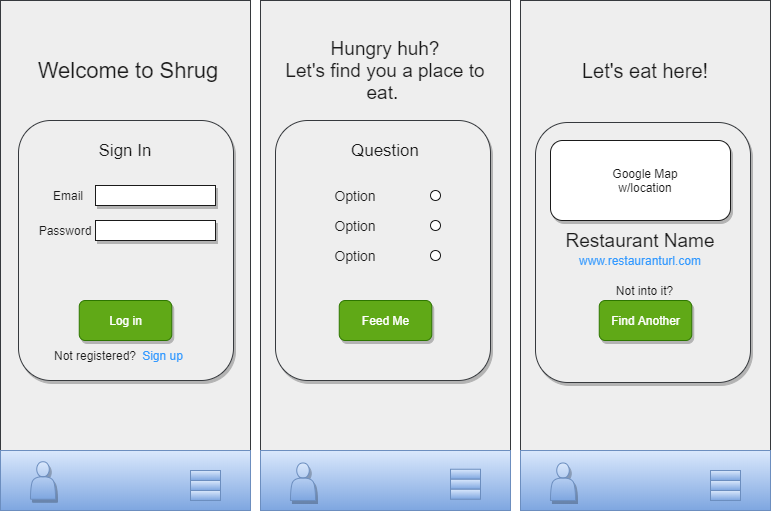

The diagram above was exported from draw.io. Its source (the exported page's mxGraphModel, read from the mxfile embedded in the PNG):
<mxGraphModel dx="548" dy="265" grid="1" gridSize="10" guides="1" tooltips="1" connect="1" arrows="1" fold="1" page="1" pageScale="1" pageWidth="850" pageHeight="1100" math="0" shadow="0">
  <root>
    <mxCell id="0" />
    <mxCell id="1" parent="0" />
    <mxCell id="2" value="" style="rounded=0;whiteSpace=wrap;html=1;fillColor=#eeeeee;strokeColor=#36393d;" parent="1" vertex="1">
      <mxGeometry x="30" y="10" width="250" height="510" as="geometry" />
    </mxCell>
    <mxCell id="4" value="" style="rounded=0;whiteSpace=wrap;html=1;fillColor=#eeeeee;strokeColor=#36393d;" parent="1" vertex="1">
      <mxGeometry x="550" y="10" width="250" height="510" as="geometry" />
    </mxCell>
    <mxCell id="5" value="" style="rounded=0;whiteSpace=wrap;html=1;fillColor=#eeeeee;strokeColor=#36393d;" parent="1" vertex="1">
      <mxGeometry x="290" y="10" width="250" height="510" as="geometry" />
    </mxCell>
    <mxCell id="6" value="" style="rounded=0;whiteSpace=wrap;html=1;gradientColor=#7ea6e0;fillColor=#dae8fc;strokeColor=#6c8ebf;" parent="1" vertex="1">
      <mxGeometry x="290" y="460" width="250" height="60" as="geometry" />
    </mxCell>
    <mxCell id="8" value="" style="rounded=0;whiteSpace=wrap;html=1;gradientColor=#7ea6e0;fillColor=#dae8fc;strokeColor=#6c8ebf;" parent="1" vertex="1">
      <mxGeometry x="550" y="460" width="250" height="60" as="geometry" />
    </mxCell>
    <mxCell id="9" value="" style="rounded=0;whiteSpace=wrap;html=1;fillColor=#dae8fc;strokeColor=#6c8ebf;gradientColor=#7ea6e0;" parent="1" vertex="1">
      <mxGeometry x="30" y="460" width="250" height="60" as="geometry" />
    </mxCell>
    <mxCell id="10" value="" style="rounded=1;whiteSpace=wrap;html=1;fillColor=#eeeeee;strokeColor=#36393d;shadow=1;" parent="1" vertex="1">
      <mxGeometry x="305" y="130" width="215" height="260" as="geometry" />
    </mxCell>
    <mxCell id="11" value="&lt;font style=&quot;font-size: 19px&quot;&gt;&lt;span&gt;Hungry huh?&lt;/span&gt;&lt;br&gt;&lt;font style=&quot;font-size: 19px&quot;&gt;Let's find you a place to eat.&amp;nbsp;&lt;/font&gt;&lt;/font&gt;" style="text;html=1;strokeColor=none;fillColor=none;align=center;verticalAlign=middle;whiteSpace=wrap;rounded=0;fontColor=#1A1A1A;" parent="1" vertex="1">
      <mxGeometry x="310" y="40" width="210" height="80" as="geometry" />
    </mxCell>
    <mxCell id="12" value="&lt;font style=&quot;font-size: 17px&quot;&gt;Question&lt;/font&gt;" style="text;html=1;strokeColor=none;fillColor=none;align=center;verticalAlign=middle;whiteSpace=wrap;rounded=0;fontColor=#1A1A1A;" parent="1" vertex="1">
      <mxGeometry x="340" y="140" width="150" height="40" as="geometry" />
    </mxCell>
    <mxCell id="13" value="&lt;font style=&quot;font-size: 14px&quot;&gt;Option&lt;/font&gt;" style="text;html=1;strokeColor=none;fillColor=none;align=center;verticalAlign=middle;whiteSpace=wrap;rounded=0;fontColor=#1A1A1A;" parent="1" vertex="1">
      <mxGeometry x="350" y="190" width="70" height="30" as="geometry" />
    </mxCell>
    <mxCell id="14" value="&lt;font style=&quot;font-size: 14px&quot;&gt;Option&lt;/font&gt;" style="text;html=1;strokeColor=none;fillColor=none;align=center;verticalAlign=middle;whiteSpace=wrap;rounded=0;fontColor=#1A1A1A;" parent="1" vertex="1">
      <mxGeometry x="350" y="250" width="70" height="30" as="geometry" />
    </mxCell>
    <mxCell id="15" value="&lt;font style=&quot;font-size: 14px&quot;&gt;Option&lt;/font&gt;" style="text;html=1;strokeColor=none;fillColor=none;align=center;verticalAlign=middle;whiteSpace=wrap;rounded=0;fontColor=#1A1A1A;" parent="1" vertex="1">
      <mxGeometry x="350" y="220" width="70" height="30" as="geometry" />
    </mxCell>
    <mxCell id="16" value="" style="ellipse;whiteSpace=wrap;html=1;aspect=fixed;fontColor=#1A1A1A;fillColor=#FFFFFF;strokeColor=#1A1A1A;" parent="1" vertex="1">
      <mxGeometry x="460" y="200" width="10" height="10" as="geometry" />
    </mxCell>
    <mxCell id="17" value="" style="ellipse;whiteSpace=wrap;html=1;aspect=fixed;fontColor=#1A1A1A;fillColor=#FFFFFF;strokeColor=#1A1A1A;" parent="1" vertex="1">
      <mxGeometry x="460" y="230" width="10" height="10" as="geometry" />
    </mxCell>
    <mxCell id="18" value="" style="ellipse;whiteSpace=wrap;html=1;aspect=fixed;fontColor=#1A1A1A;fillColor=#FFFFFF;strokeColor=#1A1A1A;" parent="1" vertex="1">
      <mxGeometry x="460" y="260" width="10" height="10" as="geometry" />
    </mxCell>
    <mxCell id="19" value="Feed Me" style="rounded=1;whiteSpace=wrap;html=1;fillColor=#60a917;strokeColor=#2D7600;fontColor=#ffffff;shadow=1;" parent="1" vertex="1">
      <mxGeometry x="368.75" y="310" width="92.5" height="40" as="geometry" />
    </mxCell>
    <mxCell id="20" value="" style="shape=actor;whiteSpace=wrap;html=1;shadow=1;gradientColor=#7ea6e0;fillColor=#dae8fc;strokeColor=#6c8ebf;" parent="1" vertex="1">
      <mxGeometry x="320" y="472.5" width="25" height="37.5" as="geometry" />
    </mxCell>
    <mxCell id="21" value="" style="shape=actor;whiteSpace=wrap;html=1;shadow=1;gradientColor=#7ea6e0;fillColor=#dae8fc;strokeColor=#6c8ebf;" parent="1" vertex="1">
      <mxGeometry x="580" y="472.5" width="25" height="37.5" as="geometry" />
    </mxCell>
    <mxCell id="22" value="" style="shape=actor;whiteSpace=wrap;html=1;shadow=1;gradientColor=#7ea6e0;fillColor=#dae8fc;strokeColor=#6c8ebf;" parent="1" vertex="1">
      <mxGeometry x="60" y="471.25" width="25" height="37.5" as="geometry" />
    </mxCell>
    <mxCell id="29" value="" style="rounded=0;whiteSpace=wrap;html=1;gradientColor=#7ea6e0;fillColor=#dae8fc;strokeColor=#6c8ebf;" parent="1" vertex="1">
      <mxGeometry x="220" y="480" width="30" height="10" as="geometry" />
    </mxCell>
    <mxCell id="30" value="" style="rounded=0;whiteSpace=wrap;html=1;gradientColor=#7ea6e0;fillColor=#dae8fc;strokeColor=#6c8ebf;" parent="1" vertex="1">
      <mxGeometry x="220" y="490" width="30" height="10" as="geometry" />
    </mxCell>
    <mxCell id="31" value="" style="rounded=0;whiteSpace=wrap;html=1;gradientColor=#7ea6e0;fillColor=#dae8fc;strokeColor=#6c8ebf;" parent="1" vertex="1">
      <mxGeometry x="220" y="500" width="30" height="10" as="geometry" />
    </mxCell>
    <mxCell id="33" value="" style="rounded=0;whiteSpace=wrap;html=1;gradientColor=#7ea6e0;fillColor=#dae8fc;strokeColor=#6c8ebf;" parent="1" vertex="1">
      <mxGeometry x="740" y="480" width="30" height="10" as="geometry" />
    </mxCell>
    <mxCell id="34" value="" style="rounded=0;whiteSpace=wrap;html=1;gradientColor=#7ea6e0;fillColor=#dae8fc;strokeColor=#6c8ebf;" parent="1" vertex="1">
      <mxGeometry x="740" y="490" width="30" height="10" as="geometry" />
    </mxCell>
    <mxCell id="35" value="" style="rounded=0;whiteSpace=wrap;html=1;gradientColor=#7ea6e0;fillColor=#dae8fc;strokeColor=#6c8ebf;" parent="1" vertex="1">
      <mxGeometry x="740" y="500" width="30" height="10" as="geometry" />
    </mxCell>
    <mxCell id="36" value="" style="rounded=0;whiteSpace=wrap;html=1;gradientColor=#7ea6e0;fillColor=#dae8fc;strokeColor=#6c8ebf;" parent="1" vertex="1">
      <mxGeometry x="480" y="478.75" width="30" height="10" as="geometry" />
    </mxCell>
    <mxCell id="37" value="" style="rounded=0;whiteSpace=wrap;html=1;gradientColor=#7ea6e0;fillColor=#dae8fc;strokeColor=#6c8ebf;" parent="1" vertex="1">
      <mxGeometry x="480" y="488.75" width="30" height="10" as="geometry" />
    </mxCell>
    <mxCell id="38" value="" style="rounded=0;whiteSpace=wrap;html=1;gradientColor=#7ea6e0;fillColor=#dae8fc;strokeColor=#6c8ebf;" parent="1" vertex="1">
      <mxGeometry x="480" y="498.75" width="30" height="10" as="geometry" />
    </mxCell>
    <mxCell id="40" value="&lt;font style=&quot;font-size: 20px&quot;&gt;Let's eat here!&lt;/font&gt;" style="text;html=1;strokeColor=none;fillColor=none;align=center;verticalAlign=middle;whiteSpace=wrap;rounded=0;fontColor=#1A1A1A;" parent="1" vertex="1">
      <mxGeometry x="570" y="40" width="210" height="80" as="geometry" />
    </mxCell>
    <mxCell id="43" value="" style="rounded=1;whiteSpace=wrap;html=1;fillColor=#eeeeee;strokeColor=#36393d;shadow=1;" parent="1" vertex="1">
      <mxGeometry x="565" y="132" width="215" height="260" as="geometry" />
    </mxCell>
    <mxCell id="45" value="" style="rounded=1;whiteSpace=wrap;html=1;shadow=1;strokeColor=#1A1A1A;fillColor=#FFFFFF;fontColor=#1A1A1A;" parent="1" vertex="1">
      <mxGeometry x="580" y="150" width="180" height="80" as="geometry" />
    </mxCell>
    <mxCell id="47" value="&lt;span style=&quot;font-size: 12px;&quot;&gt;&lt;font style=&quot;font-size: 12px;&quot;&gt;www.restauranturl.com&lt;/font&gt;&lt;/span&gt;" style="text;html=1;strokeColor=none;fillColor=none;align=center;verticalAlign=middle;whiteSpace=wrap;rounded=0;fontColor=#3399FF;fontSize=12;" parent="1" vertex="1">
      <mxGeometry x="565" y="230" width="210" height="80" as="geometry" />
    </mxCell>
    <mxCell id="48" value="&lt;span style=&quot;font-size: 19px&quot;&gt;Restaurant Name&lt;/span&gt;" style="text;html=1;strokeColor=none;fillColor=none;align=center;verticalAlign=middle;whiteSpace=wrap;rounded=0;fontColor=#1A1A1A;fontSize=19;" parent="1" vertex="1">
      <mxGeometry x="565" y="210" width="210" height="80" as="geometry" />
    </mxCell>
    <mxCell id="50" value="Find Another" style="rounded=1;whiteSpace=wrap;html=1;fillColor=#60a917;strokeColor=#2D7600;fontColor=#ffffff;shadow=1;" parent="1" vertex="1">
      <mxGeometry x="628.75" y="310" width="92.5" height="40" as="geometry" />
    </mxCell>
    <mxCell id="51" value="Not into it?" style="text;html=1;strokeColor=none;fillColor=none;align=center;verticalAlign=middle;whiteSpace=wrap;rounded=0;shadow=1;fontColor=#1A1A1A;" parent="1" vertex="1">
      <mxGeometry x="628.75" y="290" width="91.25" height="20" as="geometry" />
    </mxCell>
    <mxCell id="52" value="Google Map w/location" style="text;html=1;strokeColor=none;fillColor=none;align=center;verticalAlign=middle;whiteSpace=wrap;rounded=0;shadow=1;fontColor=#1A1A1A;" parent="1" vertex="1">
      <mxGeometry x="620" y="180" width="110" height="20" as="geometry" />
    </mxCell>
    <mxCell id="56" value="" style="rounded=1;whiteSpace=wrap;html=1;fillColor=#eeeeee;strokeColor=#36393d;shadow=1;" parent="1" vertex="1">
      <mxGeometry x="48" y="130" width="215" height="260" as="geometry" />
    </mxCell>
    <mxCell id="57" value="" style="rounded=0;whiteSpace=wrap;html=1;shadow=1;strokeColor=#1A1A1A;fillColor=#FFFFFF;fontSize=19;fontColor=#3399FF;" parent="1" vertex="1">
      <mxGeometry x="125" y="195" width="120" height="20" as="geometry" />
    </mxCell>
    <mxCell id="59" value="" style="rounded=0;whiteSpace=wrap;html=1;shadow=1;strokeColor=#1A1A1A;fillColor=#FFFFFF;fontSize=19;fontColor=#3399FF;" parent="1" vertex="1">
      <mxGeometry x="125" y="230" width="120" height="20" as="geometry" />
    </mxCell>
    <mxCell id="61" value="&lt;font style=&quot;font-size: 12px&quot;&gt;Password&lt;/font&gt;" style="text;html=1;strokeColor=none;fillColor=none;align=center;verticalAlign=middle;whiteSpace=wrap;rounded=0;fontColor=#1A1A1A;" parent="1" vertex="1">
      <mxGeometry x="60" y="225" width="70" height="30" as="geometry" />
    </mxCell>
    <mxCell id="62" value="&lt;font style=&quot;font-size: 12px;&quot;&gt;Email&lt;/font&gt;" style="text;html=1;strokeColor=none;fillColor=none;align=center;verticalAlign=middle;whiteSpace=wrap;rounded=0;fontColor=#1A1A1A;fontSize=12;" parent="1" vertex="1">
      <mxGeometry x="63" y="190" width="70" height="30" as="geometry" />
    </mxCell>
    <mxCell id="63" value="&lt;font style=&quot;font-size: 12px&quot;&gt;Sign up&lt;/font&gt;" style="text;html=1;strokeColor=none;fillColor=none;align=center;verticalAlign=middle;whiteSpace=wrap;rounded=0;fontColor=#3399FF;" parent="1" vertex="1">
      <mxGeometry x="155" y="350" width="75" height="30" as="geometry" />
    </mxCell>
    <mxCell id="64" value="&lt;font style=&quot;font-size: 12px&quot;&gt;Not registered?&lt;/font&gt;" style="text;html=1;strokeColor=none;fillColor=none;align=center;verticalAlign=middle;whiteSpace=wrap;rounded=0;fontColor=#1A1A1A;" parent="1" vertex="1">
      <mxGeometry x="80" y="350" width="90" height="30" as="geometry" />
    </mxCell>
    <mxCell id="66" value="Log in" style="rounded=1;whiteSpace=wrap;html=1;fillColor=#60a917;strokeColor=#2D7600;fontColor=#ffffff;shadow=1;" parent="1" vertex="1">
      <mxGeometry x="108.75" y="310" width="92.5" height="40" as="geometry" />
    </mxCell>
    <mxCell id="68" value="&lt;font style=&quot;font-size: 17px&quot;&gt;Sign In&lt;/font&gt;" style="text;html=1;strokeColor=none;fillColor=none;align=center;verticalAlign=middle;whiteSpace=wrap;rounded=0;fontColor=#1A1A1A;" parent="1" vertex="1">
      <mxGeometry x="80" y="140" width="150" height="40" as="geometry" />
    </mxCell>
    <mxCell id="70" value="&lt;span style=&quot;font-size: 22px;&quot;&gt;Welcome to Shrug&lt;/span&gt;" style="text;html=1;strokeColor=none;fillColor=none;align=center;verticalAlign=middle;whiteSpace=wrap;rounded=0;fontColor=#1A1A1A;fontSize=22;" parent="1" vertex="1">
      <mxGeometry x="53" y="40" width="210" height="80" as="geometry" />
    </mxCell>
  </root>
</mxGraphModel>